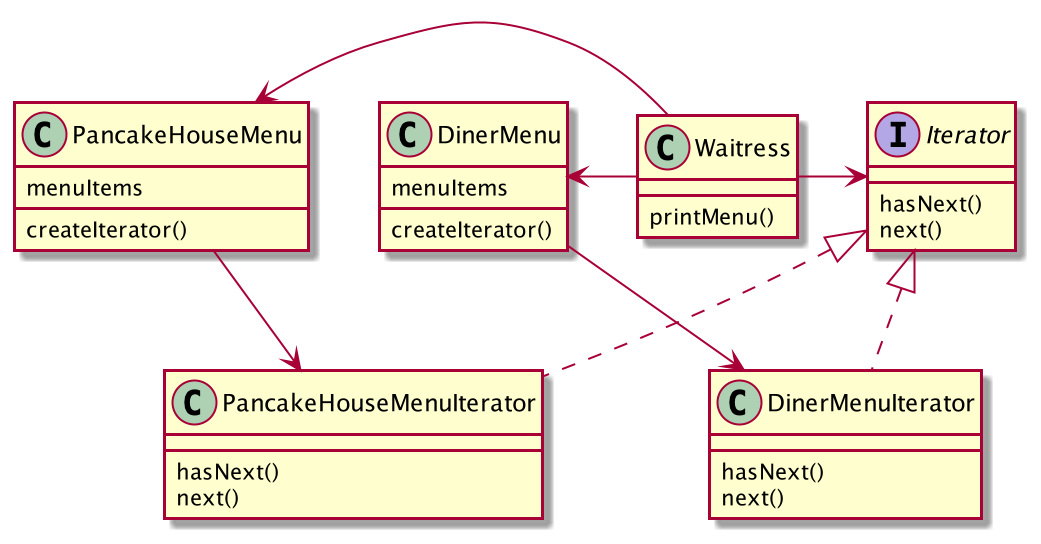

The diagram above was rendered by PlantUML. Its source (embedded in the PNG):
@startuml
'https://plantuml.com/class-diagram

class PancakeHouseMenu {
    menuItems
    createIterator()
}

class DinerMenu {
    menuItems
    createIterator()
}

class Waitress {
    printMenu()
}

PancakeHouseMenu <- Waitress
DinerMenu <- Waitress

interface Iterator {
    hasNext()
    next()
}

class PancakeHouseMenuIterator {
    hasNext()
    next()
}

class DinerMenuIterator {
    hasNext()
    next()
}

Waitress -> Iterator
Iterator <|.. PancakeHouseMenuIterator
Iterator <|.. DinerMenuIterator

PancakeHouseMenu -> PancakeHouseMenuIterator
DinerMenu -> DinerMenuIterator

@enduml